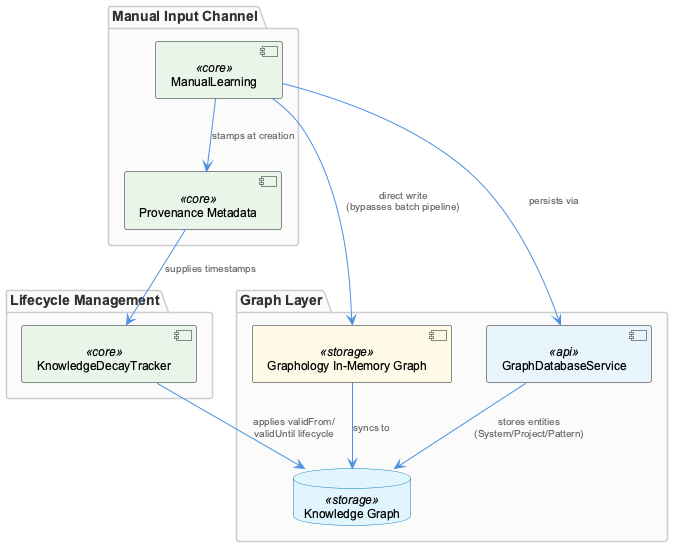

The diagram above was rendered by PlantUML. Its source (embedded in the PNG):
@startuml
!include /Users/Q284340/Agentic/coding/docs/puml/_standard-style.puml

package "Manual Input Channel" {
    component "ManualLearning" as ml <<core>>
    component "Provenance Metadata" as prov <<core>>
}

package "Graph Layer" {
    component "Graphology In-Memory Graph" as graphology <<storage>>
    component "GraphDatabaseService" as gds <<api>>
    database "Knowledge Graph" as kg <<storage>>
}

package "Lifecycle Management" {
    component "KnowledgeDecayTracker" as kdt <<core>>
}

ml --> prov : "stamps at creation"
ml --> graphology : "direct write\n(bypasses batch pipeline)"
ml --> gds : "persists via"
graphology --> kg : "syncs to"
gds --> kg : "stores entities\n(System/Project/Pattern)"
kdt --> kg : "applies validFrom/\nvalidUntil lifecycle"
prov --> kdt : "supplies timestamps"

@enduml